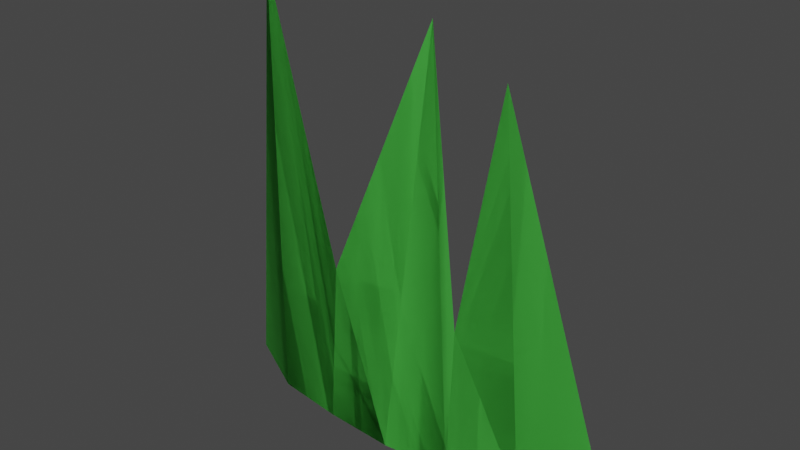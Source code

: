 # Source: Grass2.blend  (saved by Blender 2.81.16; exported with 4.5.12 LTS)
import bpy
from mathutils import Matrix  # noqa: F401  (used for matrix-valued properties, if any)

bpy.ops.wm.read_factory_settings(use_empty=True)
scene = bpy.context.scene
scene.name = 'Scene'

# ---- collections
col_collection = bpy.data.collections.new('Collection'); scene.collection.children.link(col_collection)

# ---- materials (node trees are filled in below, after node groups)
mat_material = bpy.data.materials.new('Material')
mat_material.use_transparent_shadow = False

# ---- material node trees
mat_material.use_nodes = True; mat_material.node_tree.nodes.clear()
_N = mat_material.node_tree.nodes; _L = mat_material.node_tree.links
n0 = _N.new('ShaderNodeOutputMaterial'); n0.name = 'Material Output'; n0.location = (300, 300)
n1 = _N.new('ShaderNodeBsdfPrincipled'); n1.name = 'Principled BSDF'; n1.location = (10, 300)
n1.distribution = 'GGX'
n1.subsurface_method = 'BURLEY'
n1.inputs[0].default_value = (0.06663, 0.4735, 0.05951, 1.0)
n1.inputs[3].default_value = 1.45
n1.inputs[27].default_value = (0.0, 0.0, 0.0, 1.0)
n1.inputs[28].default_value = 1.0
_L.new(n1.outputs[0], n0.inputs[0])
n0.is_active_output = True

# ---- world
world_world = bpy.data.worlds.new('World'); scene.world = world_world
world_world.use_nodes = True; world_world.node_tree.nodes.clear()
_N = world_world.node_tree.nodes; _L = world_world.node_tree.links
n0 = _N.new('ShaderNodeOutputWorld'); n0.name = 'World Output'; n0.location = (300, 300)
n1 = _N.new('ShaderNodeBackground'); n1.name = 'Background'; n1.location = (10, 300)
n1.inputs[0].default_value = (0.05088, 0.05088, 0.05088, 1.0)
_L.new(n1.outputs[0], n0.inputs[0])
n0.is_active_output = True
world_world.color = (0.05088, 0.05088, 0.05088)
world_world.use_sun_shadow = False
world_world.sun_shadow_jitter_overblur = 0.0

# ---- meshes
me_plane = bpy.data.meshes.new('Plane')
me_plane.from_pydata([(-0.944, 0.1976, 0.0), (-0.3751, 0.01407, -3.874e-07), (-0.601, 0.002164, 1.767), (-0.3047, -0.01592, 0.7011), (0.1802, 0.02762, 0.0), (0.04721, 0.08266, 1.68), (0.2001, 0.03291, 0.6116), (0.6985, 0.2713, 0.0), (0.3819, 0.01883, 1.562), (-0.6585, 0.04822, 0.0), (-0.09109, 4.023e-08, 0.0), (0.4473, 0.09963, 0.0), (-0.944, 0.1976, 0.0), (-0.3751, 0.01407, -3.874e-07), (-0.601, 0.002164, 1.767), (-0.3047, -0.01592, 0.7011), (0.1802, 0.02762, 0.0), (0.04721, 0.08266, 1.68), (0.2001, 0.03291, 0.6116), (0.6985, 0.2713, 0.0), (0.3819, 0.01883, 1.562), (-0.6585, 0.04822, 0.0), (-0.09109, 4.023e-08, 0.0), (0.4473, 0.09963, 0.0)], [], [(0, 9, 2), (3, 1, 10, 5), (6, 4, 11, 8), (2, 9, 1, 3), (5, 10, 4, 6), (8, 11, 7), (12, 14, 21), (15, 17, 22, 13), (18, 20, 23, 16), (14, 15, 13, 21), (17, 18, 16, 22), (20, 19, 23)])
_uv = me_plane.uv_layers.new(name='UVMap')
_uv.uv.foreach_set('vector', [0.0, 0.0, 0.516, 0.0, 0.0, 1.0, 1.0, 1.0, 1.0, 0.0, 1.0, 0.0, 1.0, 1.0, 1.0, 0.5, 1.0, 0.0, 1.0, 0.0, 1.0, 0.5, 0.0, 1.0, 0.516, 0.0, 1.0, 0.0, 1.0, 1.0, 1.0, 1.0, 1.0, 0.0, 1.0, 0.0, 1.0, 0.5, 1.0, 0.5, 1.0, 0.0, 1.0, 0.0, 0.0, 0.0, 0.0, 1.0, 0.516, 0.0, 1.0, 1.0, 1.0, 1.0, 1.0, 0.0, 1.0, 0.0, 1.0, 0.5, 1.0, 0.5, 1.0, 0.0, 1.0, 0.0, 0.0, 1.0, 1.0, 1.0, 1.0, 0.0, 0.516, 0.0, 1.0, 1.0, 1.0, 0.5, 1.0, 0.0, 1.0, 0.0, 1.0, 0.5, 1.0, 0.0, 1.0, 0.0])
me_plane.materials.append(mat_material)
me_plane.use_remesh_preserve_volume = False
me_plane.use_remesh_preserve_attributes = False
me_plane.use_mirror_vertex_groups = False
me_plane.update()

# ---- objects
ob_plane = bpy.data.objects.new('Plane', me_plane)

# ---- transforms, parenting, visibility, modifiers, constraints
ob_plane.location = (0.0, 0.0, 0.0)
ob_plane.lineart.crease_threshold = 0.0

# ---- collection membership
col_collection.objects.link(ob_plane)

# ---- scene / render settings (as saved in the file)
scene.frame_start = 1; scene.frame_end = 250; scene.frame_set(1)
scene.render.engine = 'BLENDER_EEVEE_NEXT'
scene.cycles.use_denoising = False
scene.cycles.samples = 128
scene.cycles.sampling_pattern = 'TABULATED_SOBOL'
scene.cycles.use_adaptive_sampling = False
scene.cycles.use_light_tree = False
scene.view_settings.view_transform = 'Filmic'
bpy.context.view_layer.update()

# ---- added for rendering (the .blend has no active camera and no usable light): camera, sun
cam_auto = bpy.data.cameras.new('AutoCamera')
cam_auto.lens = 50.0
cam_auto.sensor_width = 36.0
cam_auto.clip_end = 1000.0
ob_auto_camera = bpy.data.objects.new('AutoCamera', cam_auto)
scene.collection.objects.link(ob_auto_camera)
ob_auto_camera.location = (2.12536, -2.57003, 2.6822)
ob_auto_camera.rotation_euler = (1.09748, -7.21219e-08, 0.694738)
scene.camera = ob_auto_camera
light_auto_sun = bpy.data.lights.new('AutoSun', 'SUN')
light_auto_sun.energy = 3.0
light_auto_sun.angle = 0.0523599
ob_auto_sun = bpy.data.objects.new('AutoSun', light_auto_sun)
scene.collection.objects.link(ob_auto_sun)
ob_auto_sun.rotation_euler = (0.872665, 0.174533, 0.523599)
bpy.context.view_layer.update()
